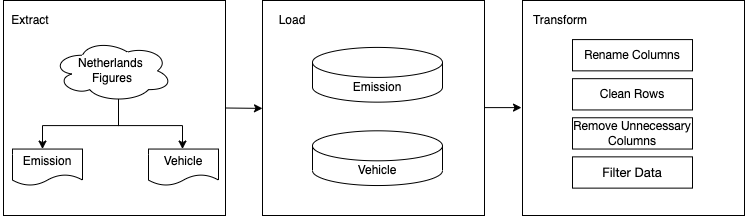

The diagram above was exported from draw.io. Its source (the exported page's mxGraphModel, read from the mxfile embedded in the PNG):
<mxGraphModel dx="1062" dy="582" grid="1" gridSize="10" guides="1" tooltips="1" connect="1" arrows="1" fold="1" page="1" pageScale="1" pageWidth="827" pageHeight="1169" math="0" shadow="0">
  <root>
    <mxCell id="WIyWlLk6GJQsqaUBKTNV-0" />
    <mxCell id="WIyWlLk6GJQsqaUBKTNV-1" parent="WIyWlLk6GJQsqaUBKTNV-0" />
    <mxCell id="7fqRUbf4Zq1rSnHwA4e0-24" value="" style="group" vertex="1" connectable="0" parent="WIyWlLk6GJQsqaUBKTNV-1">
      <mxGeometry x="68" y="210" width="744" height="215" as="geometry" />
    </mxCell>
    <mxCell id="7fqRUbf4Zq1rSnHwA4e0-0" value="Netherlands&amp;nbsp;&lt;div&gt;Figures&lt;/div&gt;" style="ellipse;shape=cloud;whiteSpace=wrap;html=1;" vertex="1" parent="7fqRUbf4Zq1rSnHwA4e0-24">
      <mxGeometry x="52" y="39.0909090909091" width="120" height="62.54545454545455" as="geometry" />
    </mxCell>
    <mxCell id="7fqRUbf4Zq1rSnHwA4e0-3" value="" style="endArrow=classic;html=1;rounded=0;exitX=0.55;exitY=0.95;exitDx=0;exitDy=0;exitPerimeter=0;entryX=0.5;entryY=0;entryDx=0;entryDy=0;entryPerimeter=0;" edge="1" parent="7fqRUbf4Zq1rSnHwA4e0-24" source="7fqRUbf4Zq1rSnHwA4e0-0">
      <mxGeometry width="50" height="50" relative="1" as="geometry">
        <mxPoint x="322" y="218.90909090909093" as="sourcePoint" />
        <mxPoint x="42" y="148.54545454545453" as="targetPoint" />
        <Array as="points">
          <mxPoint x="118" y="125.0909090909091" />
          <mxPoint x="42" y="125.0909090909091" />
        </Array>
      </mxGeometry>
    </mxCell>
    <mxCell id="7fqRUbf4Zq1rSnHwA4e0-4" value="" style="endArrow=classic;html=1;rounded=0;exitX=0.55;exitY=0.95;exitDx=0;exitDy=0;exitPerimeter=0;entryX=0.5;entryY=0;entryDx=0;entryDy=0;entryPerimeter=0;" edge="1" parent="7fqRUbf4Zq1rSnHwA4e0-24" source="7fqRUbf4Zq1rSnHwA4e0-0">
      <mxGeometry width="50" height="50" relative="1" as="geometry">
        <mxPoint x="322" y="218.90909090909093" as="sourcePoint" />
        <mxPoint x="182" y="148.54545454545453" as="targetPoint" />
        <Array as="points">
          <mxPoint x="118" y="125.0909090909091" />
          <mxPoint x="182" y="125.0909090909091" />
        </Array>
      </mxGeometry>
    </mxCell>
    <mxCell id="7fqRUbf4Zq1rSnHwA4e0-5" value="" style="whiteSpace=wrap;html=1;fillColor=none;" vertex="1" parent="7fqRUbf4Zq1rSnHwA4e0-24">
      <mxGeometry x="3" width="222" height="215" as="geometry" />
    </mxCell>
    <mxCell id="7fqRUbf4Zq1rSnHwA4e0-8" value="Extract" style="text;html=1;align=center;verticalAlign=middle;whiteSpace=wrap;rounded=0;" vertex="1" parent="7fqRUbf4Zq1rSnHwA4e0-24">
      <mxGeometry y="7.818181818181818" width="60" height="23.454545454545457" as="geometry" />
    </mxCell>
    <mxCell id="7fqRUbf4Zq1rSnHwA4e0-9" value="Emission" style="shape=document;whiteSpace=wrap;html=1;boundedLbl=1;" vertex="1" parent="7fqRUbf4Zq1rSnHwA4e0-24">
      <mxGeometry x="12" y="148.54545454545453" width="70" height="36.48745454545454" as="geometry" />
    </mxCell>
    <mxCell id="7fqRUbf4Zq1rSnHwA4e0-10" value="Vehicle" style="shape=document;whiteSpace=wrap;html=1;boundedLbl=1;" vertex="1" parent="7fqRUbf4Zq1rSnHwA4e0-24">
      <mxGeometry x="148" y="148.54545454545453" width="70" height="36.48745454545454" as="geometry" />
    </mxCell>
    <mxCell id="7fqRUbf4Zq1rSnHwA4e0-11" value="" style="endArrow=classic;html=1;rounded=0;exitX=1;exitY=0.5;exitDx=0;exitDy=0;" edge="1" parent="7fqRUbf4Zq1rSnHwA4e0-24" source="7fqRUbf4Zq1rSnHwA4e0-5">
      <mxGeometry width="50" height="50" relative="1" as="geometry">
        <mxPoint x="322" y="218.90909090909093" as="sourcePoint" />
        <mxPoint x="262" y="107.89090909090909" as="targetPoint" />
      </mxGeometry>
    </mxCell>
    <mxCell id="7fqRUbf4Zq1rSnHwA4e0-12" value="" style="whiteSpace=wrap;html=1;fillColor=none;" vertex="1" parent="7fqRUbf4Zq1rSnHwA4e0-24">
      <mxGeometry x="262" width="222" height="215" as="geometry" />
    </mxCell>
    <mxCell id="7fqRUbf4Zq1rSnHwA4e0-13" value="Load" style="text;html=1;align=center;verticalAlign=middle;whiteSpace=wrap;rounded=0;" vertex="1" parent="7fqRUbf4Zq1rSnHwA4e0-24">
      <mxGeometry x="262" y="7.818181818181818" width="60" height="23.454545454545457" as="geometry" />
    </mxCell>
    <mxCell id="7fqRUbf4Zq1rSnHwA4e0-14" value="Emission" style="shape=cylinder3;whiteSpace=wrap;html=1;boundedLbl=1;backgroundOutline=1;size=15;" vertex="1" parent="7fqRUbf4Zq1rSnHwA4e0-24">
      <mxGeometry x="312" y="46.909090909090914" width="130" height="54.727272727272734" as="geometry" />
    </mxCell>
    <mxCell id="7fqRUbf4Zq1rSnHwA4e0-15" value="Vehicle" style="shape=cylinder3;whiteSpace=wrap;html=1;boundedLbl=1;backgroundOutline=1;size=15;" vertex="1" parent="7fqRUbf4Zq1rSnHwA4e0-24">
      <mxGeometry x="312" y="130.30563636363638" width="130" height="54.727272727272734" as="geometry" />
    </mxCell>
    <mxCell id="7fqRUbf4Zq1rSnHwA4e0-17" value="" style="endArrow=classic;html=1;rounded=0;exitX=1;exitY=0.5;exitDx=0;exitDy=0;" edge="1" parent="7fqRUbf4Zq1rSnHwA4e0-24">
      <mxGeometry width="50" height="50" relative="1" as="geometry">
        <mxPoint x="484" y="107.10909090909092" as="sourcePoint" />
        <mxPoint x="521" y="107.10909090909092" as="targetPoint" />
      </mxGeometry>
    </mxCell>
    <mxCell id="7fqRUbf4Zq1rSnHwA4e0-18" value="" style="whiteSpace=wrap;html=1;fillColor=none;" vertex="1" parent="7fqRUbf4Zq1rSnHwA4e0-24">
      <mxGeometry x="522" width="222" height="215" as="geometry" />
    </mxCell>
    <mxCell id="7fqRUbf4Zq1rSnHwA4e0-19" value="Transform" style="text;html=1;align=center;verticalAlign=middle;whiteSpace=wrap;rounded=0;" vertex="1" parent="7fqRUbf4Zq1rSnHwA4e0-24">
      <mxGeometry x="530" y="7.818181818181818" width="60" height="23.454545454545457" as="geometry" />
    </mxCell>
    <mxCell id="7fqRUbf4Zq1rSnHwA4e0-20" value="&lt;span style=&quot;--tw-border-spacing-x: 0; --tw-border-spacing-y: 0; --tw-translate-x: 0; --tw-translate-y: 0; --tw-rotate: 0; --tw-skew-x: 0; --tw-skew-y: 0; --tw-scale-x: 1; --tw-scale-y: 1; --tw-pan-x: ; --tw-pan-y: ; --tw-pinch-zoom: ; --tw-scroll-snap-strictness: proximity; --tw-gradient-from-position: ; --tw-gradient-via-position: ; --tw-gradient-to-position: ; --tw-ordinal: ; --tw-slashed-zero: ; --tw-numeric-figure: ; --tw-numeric-spacing: ; --tw-numeric-fraction: ; --tw-ring-inset: ; --tw-ring-offset-width: 0px; --tw-ring-offset-color: #fff; --tw-ring-color: rgb(59 130 246 / .5); --tw-ring-offset-shadow: 0 0 #0000; --tw-ring-shadow: 0 0 #0000; --tw-shadow: 0 0 #0000; --tw-shadow-colored: 0 0 #0000; --tw-blur: ; --tw-brightness: ; --tw-contrast: ; --tw-grayscale: ; --tw-hue-rotate: ; --tw-invert: ; --tw-saturate: ; --tw-sepia: ; --tw-drop-shadow: ; --tw-backdrop-blur: ; --tw-backdrop-brightness: ; --tw-backdrop-contrast: ; --tw-backdrop-grayscale: ; --tw-backdrop-hue-rotate: ; --tw-backdrop-invert: ; --tw-backdrop-opacity: ; --tw-backdrop-saturate: ; --tw-backdrop-sepia: ; font-family: &amp;quot;Helvetica Neue&amp;quot;, Helvetica, &amp;quot;Segoe UI&amp;quot;, Arial, freesans, sans-serif; text-align: start; background-color: rgb(255, 255, 255);&quot;&gt;&lt;font style=&quot;font-size: 12px;&quot;&gt;Rename Columns&lt;/font&gt;&lt;/span&gt;" style="rounded=0;whiteSpace=wrap;html=1;" vertex="1" parent="7fqRUbf4Zq1rSnHwA4e0-24">
      <mxGeometry x="572" y="39.0909090909091" width="120" height="31.272727272727273" as="geometry" />
    </mxCell>
    <mxCell id="7fqRUbf4Zq1rSnHwA4e0-21" value="&lt;span style=&quot;--tw-border-spacing-x: 0; --tw-border-spacing-y: 0; --tw-translate-x: 0; --tw-translate-y: 0; --tw-rotate: 0; --tw-skew-x: 0; --tw-skew-y: 0; --tw-scale-x: 1; --tw-scale-y: 1; --tw-pan-x: ; --tw-pan-y: ; --tw-pinch-zoom: ; --tw-scroll-snap-strictness: proximity; --tw-gradient-from-position: ; --tw-gradient-via-position: ; --tw-gradient-to-position: ; --tw-ordinal: ; --tw-slashed-zero: ; --tw-numeric-figure: ; --tw-numeric-spacing: ; --tw-numeric-fraction: ; --tw-ring-inset: ; --tw-ring-offset-width: 0px; --tw-ring-offset-color: #fff; --tw-ring-color: rgb(59 130 246 / .5); --tw-ring-offset-shadow: 0 0 #0000; --tw-ring-shadow: 0 0 #0000; --tw-shadow: 0 0 #0000; --tw-shadow-colored: 0 0 #0000; --tw-blur: ; --tw-brightness: ; --tw-contrast: ; --tw-grayscale: ; --tw-hue-rotate: ; --tw-invert: ; --tw-saturate: ; --tw-sepia: ; --tw-drop-shadow: ; --tw-backdrop-blur: ; --tw-backdrop-brightness: ; --tw-backdrop-contrast: ; --tw-backdrop-grayscale: ; --tw-backdrop-hue-rotate: ; --tw-backdrop-invert: ; --tw-backdrop-opacity: ; --tw-backdrop-saturate: ; --tw-backdrop-sepia: ; font-family: &amp;quot;Helvetica Neue&amp;quot;, Helvetica, &amp;quot;Segoe UI&amp;quot;, Arial, freesans, sans-serif; text-align: start; background-color: rgb(255, 255, 255);&quot;&gt;&lt;font style=&quot;font-size: 12px;&quot;&gt;Clean Rows&lt;/font&gt;&lt;/span&gt;" style="rounded=0;whiteSpace=wrap;html=1;" vertex="1" parent="7fqRUbf4Zq1rSnHwA4e0-24">
      <mxGeometry x="572" y="78.1818181818182" width="120" height="31.272727272727273" as="geometry" />
    </mxCell>
    <mxCell id="7fqRUbf4Zq1rSnHwA4e0-22" value="&lt;span style=&quot;--tw-border-spacing-x: 0; --tw-border-spacing-y: 0; --tw-translate-x: 0; --tw-translate-y: 0; --tw-rotate: 0; --tw-skew-x: 0; --tw-skew-y: 0; --tw-scale-x: 1; --tw-scale-y: 1; --tw-pan-x: ; --tw-pan-y: ; --tw-pinch-zoom: ; --tw-scroll-snap-strictness: proximity; --tw-gradient-from-position: ; --tw-gradient-via-position: ; --tw-gradient-to-position: ; --tw-ordinal: ; --tw-slashed-zero: ; --tw-numeric-figure: ; --tw-numeric-spacing: ; --tw-numeric-fraction: ; --tw-ring-inset: ; --tw-ring-offset-width: 0px; --tw-ring-offset-color: #fff; --tw-ring-color: rgb(59 130 246 / .5); --tw-ring-offset-shadow: 0 0 #0000; --tw-ring-shadow: 0 0 #0000; --tw-shadow: 0 0 #0000; --tw-shadow-colored: 0 0 #0000; --tw-blur: ; --tw-brightness: ; --tw-contrast: ; --tw-grayscale: ; --tw-hue-rotate: ; --tw-invert: ; --tw-saturate: ; --tw-sepia: ; --tw-drop-shadow: ; --tw-backdrop-blur: ; --tw-backdrop-brightness: ; --tw-backdrop-contrast: ; --tw-backdrop-grayscale: ; --tw-backdrop-hue-rotate: ; --tw-backdrop-invert: ; --tw-backdrop-opacity: ; --tw-backdrop-saturate: ; --tw-backdrop-sepia: ; font-family: &amp;quot;Helvetica Neue&amp;quot;, Helvetica, &amp;quot;Segoe UI&amp;quot;, Arial, freesans, sans-serif; text-align: start; background-color: rgb(255, 255, 255);&quot;&gt;&lt;font style=&quot;font-size: 12px;&quot;&gt;Remove Unnecessary Columns&lt;/font&gt;&lt;/span&gt;" style="rounded=0;whiteSpace=wrap;html=1;" vertex="1" parent="7fqRUbf4Zq1rSnHwA4e0-24">
      <mxGeometry x="572" y="117.27272727272727" width="120" height="31.272727272727273" as="geometry" />
    </mxCell>
    <mxCell id="7fqRUbf4Zq1rSnHwA4e0-23" value="&lt;span style=&quot;--tw-border-spacing-x: 0; --tw-border-spacing-y: 0; --tw-translate-x: 0; --tw-translate-y: 0; --tw-rotate: 0; --tw-skew-x: 0; --tw-skew-y: 0; --tw-scale-x: 1; --tw-scale-y: 1; --tw-pan-x: ; --tw-pan-y: ; --tw-pinch-zoom: ; --tw-scroll-snap-strictness: proximity; --tw-gradient-from-position: ; --tw-gradient-via-position: ; --tw-gradient-to-position: ; --tw-ordinal: ; --tw-slashed-zero: ; --tw-numeric-figure: ; --tw-numeric-spacing: ; --tw-numeric-fraction: ; --tw-ring-inset: ; --tw-ring-offset-width: 0px; --tw-ring-offset-color: #fff; --tw-ring-color: rgb(59 130 246 / .5); --tw-ring-offset-shadow: 0 0 #0000; --tw-ring-shadow: 0 0 #0000; --tw-shadow: 0 0 #0000; --tw-shadow-colored: 0 0 #0000; --tw-blur: ; --tw-brightness: ; --tw-contrast: ; --tw-grayscale: ; --tw-hue-rotate: ; --tw-invert: ; --tw-saturate: ; --tw-sepia: ; --tw-drop-shadow: ; --tw-backdrop-blur: ; --tw-backdrop-brightness: ; --tw-backdrop-contrast: ; --tw-backdrop-grayscale: ; --tw-backdrop-hue-rotate: ; --tw-backdrop-invert: ; --tw-backdrop-opacity: ; --tw-backdrop-saturate: ; --tw-backdrop-sepia: ; font-family: &amp;quot;Helvetica Neue&amp;quot;, Helvetica, &amp;quot;Segoe UI&amp;quot;, Arial, freesans, sans-serif; font-size: small; text-align: start; background-color: rgb(255, 255, 255);&quot;&gt;Filter Data&lt;/span&gt;" style="rounded=0;whiteSpace=wrap;html=1;" vertex="1" parent="7fqRUbf4Zq1rSnHwA4e0-24">
      <mxGeometry x="572" y="156.3636363636364" width="120" height="31.272727272727273" as="geometry" />
    </mxCell>
  </root>
</mxGraphModel>